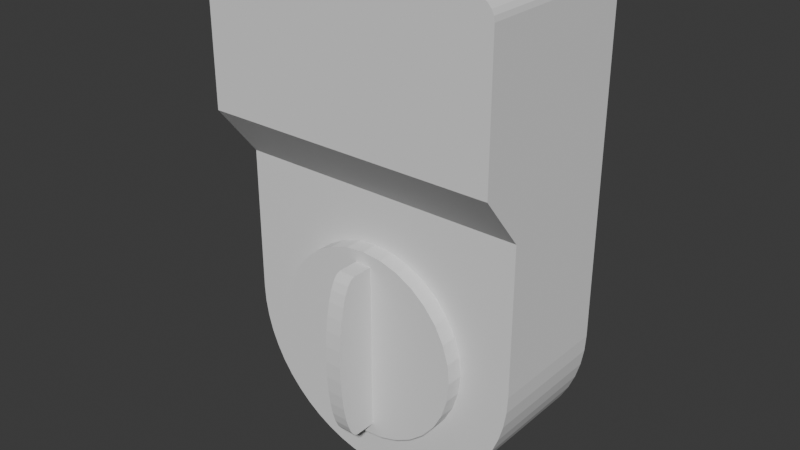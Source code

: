 # Source: untitled.blend  (saved by Blender 4.2.66; exported with 4.5.12 LTS)
import bpy
from mathutils import Matrix  # noqa: F401  (used for matrix-valued properties, if any)

bpy.ops.wm.read_factory_settings(use_empty=True)
scene = bpy.context.scene
scene.name = 'Scene'

# ---- collections
col_collection = bpy.data.collections.new('Collection'); scene.collection.children.link(col_collection)

# ---- world
world_world = bpy.data.worlds.new('World'); scene.world = world_world
world_world.use_nodes = True; world_world.node_tree.nodes.clear()
_N = world_world.node_tree.nodes; _L = world_world.node_tree.links
n0 = _N.new('ShaderNodeOutputWorld'); n0.name = 'World Output'; n0.location = (300, 300)
n1 = _N.new('ShaderNodeBackground'); n1.name = 'Background'; n1.location = (10, 300)
n1.inputs[0].default_value = (0.05088, 0.05088, 0.05088, 1.0)
_L.new(n1.outputs[0], n0.inputs[0])
n0.is_active_output = True
world_world.color = (0.05088, 0.05088, 0.05088)
world_world.sun_shadow_jitter_overblur = 0.0

# ---- meshes
me_cylinder = bpy.data.meshes.new('Cylinder')
me_cylinder.from_pydata([(0.0, 1.0, -1.0), (0.0, 1.0, 1.0), (0.1951, 0.9808, -1.0), (0.1951, 0.9808, 1.0), (0.3827, 0.9239, -1.0), (0.3827, 0.9239, 1.0), (0.5556, 0.8315, -1.0), (0.5556, 0.8315, 1.0), (0.7071, 0.7071, -1.0), (0.7071, 0.7071, 1.0), (0.8315, 0.5556, -1.0), (0.8315, 0.5556, 1.0), (0.9239, 0.3827, -1.0), (0.9239, 0.3827, 1.0), (0.9808, 0.1951, -1.0), (0.9808, 0.1951, 1.0), (1.0, 0.0, -1.0), (1.0, 0.0, 1.0), (0.9808, -0.1951, -1.0), (0.9808, -0.1951, 1.0), (0.9239, -0.3827, -1.0), (0.9239, -0.3827, 1.0), (0.8315, -0.5556, -1.0), (0.8315, -0.5556, 1.0), (0.7071, -0.7071, -1.0), (0.7071, -0.7071, 1.0), (0.5556, -0.8315, -1.0), (0.5556, -0.8315, 1.0), (0.3827, -0.9239, -1.0), (0.3827, -0.9239, 1.0), (0.1951, -0.9808, -1.0), (0.1951, -0.9808, 1.0), (0.0, -1.0, -1.0), (0.0, -1.0, 1.0), (-0.1951, -0.9808, -1.0), (-0.1951, -0.9808, 1.0), (-0.3827, -0.9239, -1.0), (-0.3827, -0.9239, 1.0), (-0.5556, -0.8315, -1.0), (-0.5556, -0.8315, 1.0), (-0.7071, -0.7071, -1.0), (-0.7071, -0.7071, 1.0), (-0.8315, -0.5556, -1.0), (-0.8315, -0.5556, 1.0), (-0.9239, -0.3827, -1.0), (-0.9239, -0.3827, 1.0), (-0.9808, -0.1951, -1.0), (-0.9808, -0.1951, 1.0), (-1.0, 0.0, -1.0), (-1.0, 0.0, 1.0), (-0.9808, 0.1951, -1.0), (-0.9808, 0.1951, 1.0), (-0.9239, 0.3827, -1.0), (-0.9239, 0.3827, 1.0), (-0.8315, 0.5556, -1.0), (-0.8315, 0.5556, 1.0), (-0.7071, 0.7071, -1.0), (-0.7071, 0.7071, 1.0), (-0.5556, 0.8315, -1.0), (-0.5556, 0.8315, 1.0), (-0.3827, 0.9239, -1.0), (-0.3827, 0.9239, 1.0), (-0.1951, 0.9808, -1.0), (-0.1951, 0.9808, 1.0), (-1.522, 1.522, -16.0), (1.522, 1.522, -16.0), (-1.522, 1.522, -1.002), (-1.522, 2.065, 4.0), (1.522, 2.065, 4.0), (1.522, 1.522, -1.002), (-1.217, 3.696, 4.0), (-1.522, 3.478, 4.0), (-1.285, 3.69, 4.0), (-1.349, 3.674, 4.0), (-1.407, 3.648, 4.0), (-1.455, 3.614, 4.0), (-1.492, 3.573, 4.0), (-1.514, 3.527, 4.0), (-1.522, 3.478, -16.0), (-1.217, 3.696, -16.0), (-1.514, 3.527, -16.0), (-1.492, 3.573, -16.0), (-1.455, 3.614, -16.0), (-1.407, 3.648, -16.0), (-1.349, 3.674, -16.0), (-1.285, 3.69, -16.0), (1.522, 3.478, 4.0), (1.218, 3.696, 4.0), (1.514, 3.527, 4.0), (1.492, 3.573, 4.0), (1.455, 3.614, 4.0), (1.407, 3.648, 4.0), (1.35, 3.674, 4.0), (1.285, 3.69, 4.0), (1.218, 3.696, -16.0), (1.522, 3.478, -16.0), (1.285, 3.69, -16.0), (1.35, 3.674, -16.0), (1.407, 3.648, -16.0), (1.455, 3.614, -16.0), (1.492, 3.573, -16.0), (1.514, 3.527, -16.0), (-1.522, 1.522, -1.0), (-1.522, 1.522, -16.0), (1.522, 1.522, -1.0), (1.522, 1.522, -16.0), (-1.522, 0.00557, -1.0), (0.00557, -1.522, -1.0), (-1.512, -0.1654, -1.0), (-1.483, -0.3343, -1.0), (-1.436, -0.4989, -1.0), (-1.37, -0.6571, -1.0), (-1.288, -0.807, -1.0), (-1.189, -0.9467, -1.0), (-1.074, -1.074, -1.0), (-0.9467, -1.189, -1.0), (-0.807, -1.288, -1.0), (-0.6571, -1.37, -1.0), (-0.4989, -1.436, -1.0), (-0.3343, -1.483, -1.0), (-0.1654, -1.512, -1.0), (0.00557, -1.522, -16.0), (-1.522, 0.00557, -16.0), (-0.1654, -1.512, -16.0), (-0.3343, -1.483, -16.0), (-0.4989, -1.436, -16.0), (-0.6571, -1.37, -16.0), (-0.807, -1.288, -16.0), (-0.9467, -1.189, -16.0), (-1.074, -1.074, -16.0), (-1.189, -0.9467, -16.0), (-1.288, -0.807, -16.0), (-1.37, -0.6571, -16.0), (-1.436, -0.4989, -16.0), (-1.483, -0.3343, -16.0), (-1.512, -0.1654, -16.0), (0.00557, -1.522, -1.0), (1.522, -0.0001278, -1.0), (0.1753, -1.512, -1.0), (0.3429, -1.484, -1.0), (0.5063, -1.436, -1.0), (0.6634, -1.371, -1.0), (0.8122, -1.289, -1.0), (0.9509, -1.19, -1.0), (1.078, -1.076, -1.0), (1.191, -0.9488, -1.0), (1.289, -0.8097, -1.0), (1.372, -0.6603, -1.0), (1.437, -0.5027, -1.0), (1.484, -0.3387, -1.0), (1.512, -0.1705, -1.0), (1.522, -0.0001279, -16.0), (0.00557, -1.522, -16.0), (1.512, -0.1705, -16.0), (1.484, -0.3387, -16.0), (1.437, -0.5027, -16.0), (1.372, -0.6603, -16.0), (1.289, -0.8097, -16.0), (1.191, -0.9488, -16.0), (1.078, -1.076, -16.0), (0.9509, -1.19, -16.0), (0.8122, -1.289, -16.0), (0.6634, -1.371, -16.0), (0.5063, -1.436, -16.0), (0.3429, -1.484, -16.0), (0.1753, -1.512, -16.0), (-0.08696, -0.8696, 1.0), (-0.08696, 0.8696, 1.0), (0.08696, -0.8696, 1.0), (0.08696, 0.8696, 1.0), (-0.08696, -0.8696, 3.493), (-0.08696, 0.002569, 6.0), (-0.08696, -0.8528, 3.982), (-0.08696, -0.8032, 4.452), (-0.08696, -0.7226, 4.886), (-0.08696, -0.6141, 5.266), (-0.08696, -0.482, 5.577), (-0.08696, -0.3312, 5.809), (-0.08696, -0.1676, 5.952), (0.08696, 0.002569, 6.0), (0.08696, -0.8696, 3.493), (0.08696, -0.1676, 5.952), (0.08696, -0.3312, 5.809), (0.08696, -0.482, 5.577), (0.08696, -0.6141, 5.266), (0.08696, -0.7226, 4.886), (0.08696, -0.8032, 4.452), (0.08696, -0.8528, 3.982), (-0.08696, 0.002569, 6.0), (-0.08696, 0.8696, 3.492), (-0.08696, 0.1717, 5.952), (-0.08696, 0.3344, 5.809), (-0.08696, 0.4842, 5.577), (-0.08696, 0.6156, 5.265), (-0.08696, 0.7235, 4.885), (-0.08696, 0.8036, 4.452), (-0.08696, 0.8529, 3.981), (0.08696, 0.8696, 3.492), (0.08696, 0.002569, 6.0), (0.08696, 0.8529, 3.981), (0.08696, 0.8036, 4.452), (0.08696, 0.7235, 4.885), (0.08696, 0.6156, 5.265), (0.08696, 0.4842, 5.577), (0.08696, 0.3344, 5.809), (0.08696, 0.1717, 5.952)], [], [(0, 1, 3, 2), (2, 3, 5, 4), (4, 5, 7, 6), (6, 7, 9, 8), (8, 9, 11, 10), (10, 11, 13, 12), (12, 13, 15, 14), (14, 15, 17, 16), (16, 17, 19, 18), (18, 19, 21, 20), (20, 21, 23, 22), (22, 23, 25, 24), (24, 25, 27, 26), (26, 27, 29, 28), (28, 29, 31, 30), (30, 31, 33, 32), (32, 33, 35, 34), (34, 35, 37, 36), (36, 37, 39, 38), (38, 39, 41, 40), (40, 41, 43, 42), (42, 43, 45, 44), (44, 45, 47, 46), (46, 47, 49, 48), (48, 49, 51, 50), (50, 51, 53, 52), (52, 53, 55, 54), (54, 55, 57, 56), (56, 57, 59, 58), (58, 59, 61, 60), (3, 1, 63, 61, 59, 57, 55, 53, 51, 49, 47, 45, 43, 41, 39, 37, 35, 33, 31, 29, 27, 25, 23, 21, 19, 17, 15, 13, 11, 9, 7, 5), (60, 61, 63, 62), (62, 63, 1, 0), (0, 2, 4, 6, 8, 10, 12, 14, 16, 18, 20, 22, 24, 26, 28, 30, 32, 34, 36, 38, 40, 42, 44, 46, 48, 50, 52, 54, 56, 58, 60, 62), (66, 67, 71, 78, 64), (68, 86, 88, 89, 90, 91, 92, 93, 87, 70, 72, 73, 74, 75, 76, 77, 71, 67), (64, 78, 80, 81, 82, 83, 84, 85, 79, 94, 96, 97, 98, 99, 100, 101, 95, 65), (66, 69, 68, 67), (64, 65, 69, 66), (70, 79, 85, 72), (72, 85, 84, 73), (73, 84, 83, 74), (74, 83, 82, 75), (75, 82, 81, 76), (76, 81, 80, 77), (77, 80, 78, 71), (65, 95, 86, 68, 69), (94, 87, 93, 96), (96, 93, 92, 97), (97, 92, 91, 98), (98, 91, 90, 99), (99, 90, 89, 100), (100, 89, 88, 101), (101, 88, 86, 95), (94, 79, 70, 87), (121, 123, 124, 125, 126, 127, 128, 129, 130, 131, 132, 133, 134, 135, 122, 103, 105, 151, 153, 154, 155, 156, 157, 158, 159, 160, 161, 162, 163, 164, 165, 152), (136, 138, 139, 140, 141, 142, 143, 144, 145, 146, 147, 148, 149, 150, 137, 104, 102, 106, 108, 109, 110, 111, 112, 113, 114, 115, 116, 117, 118, 119, 120, 107), (106, 102, 103, 122), (105, 103, 102, 104), (121, 107, 120, 123), (123, 120, 119, 124), (124, 119, 118, 125), (125, 118, 117, 126), (126, 117, 116, 127), (127, 116, 115, 128), (128, 115, 114, 129), (129, 114, 113, 130), (130, 113, 112, 131), (131, 112, 111, 132), (132, 111, 110, 133), (133, 110, 109, 134), (134, 109, 108, 135), (135, 108, 106, 122), (151, 105, 104, 137), (136, 152, 165, 138), (138, 165, 164, 139), (139, 164, 163, 140), (140, 163, 162, 141), (141, 162, 161, 142), (142, 161, 160, 143), (143, 160, 159, 144), (144, 159, 158, 145), (145, 158, 157, 146), (146, 157, 156, 147), (147, 156, 155, 148), (148, 155, 154, 149), (149, 154, 153, 150), (150, 153, 151, 137), (121, 152, 136, 107), (170, 172, 173, 174, 175, 176, 177, 178, 171, 188, 190, 191, 192, 193, 194, 195, 196, 189, 167, 166), (166, 167, 169, 168), (168, 169, 197, 199, 200, 201, 202, 203, 204, 205, 198, 179, 181, 182, 183, 184, 185, 186, 187, 180), (179, 198, 188, 171), (170, 180, 187, 172), (172, 187, 186, 173), (173, 186, 185, 174), (174, 185, 184, 175), (175, 184, 183, 176), (176, 183, 182, 177), (177, 182, 181, 178), (178, 181, 179, 171), (166, 168, 180, 170), (197, 189, 196, 199), (199, 196, 195, 200), (200, 195, 194, 201), (201, 194, 193, 202), (202, 193, 192, 203), (203, 192, 191, 204), (204, 191, 190, 205), (205, 190, 188, 198), (169, 167, 189, 197)])
_uv = me_cylinder.uv_layers.new(name='UVMap')
_uv.uv.foreach_set('vector', [1.0, 0.5, 1.0, 1.0, 0.9688, 1.0, 0.9688, 0.5, 0.9688, 0.5, 0.9688, 1.0, 0.9375, 1.0, 0.9375, 0.5, 0.9375, 0.5, 0.9375, 1.0, 0.9062, 1.0, 0.9062, 0.5, 0.9062, 0.5, 0.9062, 1.0, 0.875, 1.0, 0.875, 0.5, 0.875, 0.5, 0.875, 1.0, 0.8438, 1.0, 0.8438, 0.5, 0.8438, 0.5, 0.8438, 1.0, 0.8125, 1.0, 0.8125, 0.5, 0.8125, 0.5, 0.8125, 1.0, 0.7812, 1.0, 0.7812, 0.5, 0.7812, 0.5, 0.7812, 1.0, 0.75, 1.0, 0.75, 0.5, 0.75, 0.5, 0.75, 1.0, 0.7188, 1.0, 0.7188, 0.5, 0.7188, 0.5, 0.7188, 1.0, 0.6875, 1.0, 0.6875, 0.5, 0.6875, 0.5, 0.6875, 1.0, 0.6562, 1.0, 0.6562, 0.5, 0.6562, 0.5, 0.6562, 1.0, 0.625, 1.0, 0.625, 0.5, 0.625, 0.5, 0.625, 1.0, 0.5938, 1.0, 0.5938, 0.5, 0.5938, 0.5, 0.5938, 1.0, 0.5625, 1.0, 0.5625, 0.5, 0.5625, 0.5, 0.5625, 1.0, 0.5312, 1.0, 0.5312, 0.5, 0.5312, 0.5, 0.5312, 1.0, 0.5, 1.0, 0.5, 0.5, 0.5, 0.5, 0.5, 1.0, 0.4688, 1.0, 0.4688, 0.5, 0.4688, 0.5, 0.4688, 1.0, 0.4375, 1.0, 0.4375, 0.5, 0.4375, 0.5, 0.4375, 1.0, 0.4062, 1.0, 0.4062, 0.5, 0.4062, 0.5, 0.4062, 1.0, 0.375, 1.0, 0.375, 0.5, 0.375, 0.5, 0.375, 1.0, 0.3438, 1.0, 0.3438, 0.5, 0.3438, 0.5, 0.3438, 1.0, 0.3125, 1.0, 0.3125, 0.5, 0.3125, 0.5, 0.3125, 1.0, 0.2812, 1.0, 0.2812, 0.5, 0.2812, 0.5, 0.2812, 1.0, 0.25, 1.0, 0.25, 0.5, 0.25, 0.5, 0.25, 1.0, 0.2188, 1.0, 0.2188, 0.5, 0.2188, 0.5, 0.2188, 1.0, 0.1875, 1.0, 0.1875, 0.5, 0.1875, 0.5, 0.1875, 1.0, 0.1562, 1.0, 0.1562, 0.5, 0.1562, 0.5, 0.1562, 1.0, 0.125, 1.0, 0.125, 0.5, 0.125, 0.5, 0.125, 1.0, 0.09375, 1.0, 0.09375, 0.5, 0.09375, 0.5, 0.09375, 1.0, 0.0625, 1.0, 0.0625, 0.5, 0.2968, 0.4854, 0.25, 0.49, 0.2032, 0.4854, 0.1582, 0.4717, 0.1167, 0.4496, 0.08029, 0.4197, 0.05045, 0.3833, 0.02827, 0.3418, 0.01461, 0.2968, 0.01, 0.25, 0.01461, 0.2032, 0.02827, 0.1582, 0.05045, 0.1167, 0.08029, 0.08029, 0.1167, 0.05045, 0.1582, 0.02827, 0.2032, 0.01461, 0.25, 0.01, 0.2968, 0.01461, 0.3418, 0.02827, 0.3833, 0.05045, 0.4197, 0.08029, 0.4496, 0.1167, 0.4717, 0.1582, 0.4854, 0.2032, 0.49, 0.25, 0.4854, 0.2968, 0.4717, 0.3418, 0.4496, 0.3833, 0.4197, 0.4197, 0.3833, 0.4496, 0.3418, 0.4717, 0.0625, 0.5, 0.0625, 1.0, 0.03125, 1.0, 0.03125, 0.5, 0.03125, 0.5, 0.03125, 1.0, 0.0, 1.0, 0.0, 0.5, 0.75, 0.49, 0.7968, 0.4854, 0.8418, 0.4717, 0.8833, 0.4496, 0.9197, 0.4197, 0.9496, 0.3833, 0.9717, 0.3418, 0.9854, 0.2968, 0.99, 0.25, 0.9854, 0.2032, 0.9717, 0.1582, 0.9496, 0.1167, 0.9197, 0.08029, 0.8833, 0.05045, 0.8418, 0.02827, 0.7968, 0.01461, 0.75, 0.01, 0.7032, 0.01461, 0.6582, 0.02827, 0.6167, 0.05045, 0.5803, 0.08029, 0.5504, 0.1167, 0.5283, 0.1582, 0.5146, 0.2032, 0.51, 0.25, 0.5146, 0.2968, 0.5283, 0.3418, 0.5504, 0.3833, 0.5803, 0.4197, 0.6167, 0.4496, 0.6582, 0.4717, 0.7032, 0.4854, 0.375, 0.06252, 0.4375, 0.0, 0.6, 0.0, 0.6, 0.25, 0.375, 0.25, 0.4375, 0.75, 0.6, 0.75, 0.6056, 0.7506, 0.6109, 0.7525, 0.6156, 0.7554, 0.6196, 0.7594, 0.6225, 0.7641, 0.6244, 0.7694, 0.625, 0.775, 0.625, 0.975, 0.6244, 0.9806, 0.6225, 0.9858, 0.6195, 0.9906, 0.6156, 0.9945, 0.6108, 0.9975, 0.6056, 0.9994, 0.6, 1.0, 0.4375, 1.0, 0.375, 0.25, 0.6, 0.25, 0.6056, 0.2506, 0.6108, 0.2525, 0.6156, 0.2555, 0.6195, 0.2594, 0.6225, 0.2642, 0.6244, 0.2694, 0.625, 0.275, 0.625, 0.475, 0.6244, 0.4806, 0.6225, 0.4859, 0.6196, 0.4906, 0.6156, 0.4946, 0.6109, 0.4975, 0.6056, 0.4994, 0.6, 0.5, 0.375, 0.5, 0.125, 0.6875, 0.375, 0.6875, 0.375, 0.75, 0.125, 0.75, 0.125, 0.5, 0.375, 0.5, 0.375, 0.6875, 0.125, 0.6875, 0.85, 0.75, 0.85, 0.5, 0.8556, 0.5, 0.8556, 0.75, 0.8556, 0.75, 0.8556, 0.5, 0.8608, 0.5, 0.8608, 0.75, 0.8608, 0.75, 0.8608, 0.5, 0.875, 0.5, 0.875, 0.75, 0.625, 0.0, 0.625, 0.25, 0.6156, 0.25, 0.6156, 0.0, 0.6156, 0.0, 0.6156, 0.25, 0.6108, 0.25, 0.6108, 0.0, 0.6108, 0.0, 0.6108, 0.25, 0.6056, 0.25, 0.6056, 0.0, 0.6056, 0.0, 0.6056, 0.25, 0.6, 0.25, 0.6, 0.0, 0.375, 0.5, 0.6, 0.5, 0.6, 0.75, 0.4375, 0.75, 0.375, 0.6875, 0.65, 0.5, 0.65, 0.75, 0.6444, 0.75, 0.6444, 0.5, 0.6444, 0.5, 0.6444, 0.75, 0.6391, 0.75, 0.6391, 0.5, 0.6391, 0.5, 0.6391, 0.75, 0.6344, 0.75, 0.6344, 0.5, 0.6344, 0.5, 0.6344, 0.75, 0.6156, 0.75, 0.6156, 0.5, 0.6156, 0.5, 0.6156, 0.75, 0.6109, 0.75, 0.6109, 0.5, 0.6109, 0.5, 0.6109, 0.75, 0.6056, 0.75, 0.6056, 0.5, 0.6056, 0.5, 0.6056, 0.75, 0.6, 0.75, 0.6, 0.5, 0.65, 0.5, 0.85, 0.5, 0.85, 0.75, 0.65, 0.75, 0.375, 0.3755, 0.3758, 0.3614, 0.3781, 0.3475, 0.382, 0.334, 0.3874, 0.321, 0.3942, 0.3087, 0.4024, 0.2972, 0.4117, 0.2867, 0.4222, 0.2774, 0.4337, 0.2692, 0.446, 0.2624, 0.459, 0.257, 0.4725, 0.2531, 0.4864, 0.2508, 0.5005, 0.25, 0.625, 0.25, 0.625, 0.5, 0.5, 0.5, 0.486, 0.4992, 0.4722, 0.4969, 0.4587, 0.493, 0.4458, 0.4877, 0.4335, 0.4809, 0.4221, 0.4728, 0.4116, 0.4635, 0.4023, 0.4531, 0.3942, 0.4417, 0.3874, 0.4295, 0.382, 0.4166, 0.3781, 0.4032, 0.3758, 0.3894, 0.375, 0.3755, 0.375, 0.8745, 0.3758, 0.8606, 0.3781, 0.8468, 0.382, 0.8334, 0.3874, 0.8205, 0.3942, 0.8083, 0.4023, 0.7969, 0.4116, 0.7865, 0.4221, 0.7772, 0.4335, 0.7691, 0.4458, 0.7623, 0.4587, 0.757, 0.4722, 0.7531, 0.486, 0.7508, 0.5, 0.75, 0.625, 0.75, 0.625, 1.0, 0.5005, 1.0, 0.4864, 0.9992, 0.4725, 0.9969, 0.459, 0.993, 0.446, 0.9876, 0.4337, 0.9808, 0.4222, 0.9726, 0.4117, 0.9633, 0.4024, 0.9528, 0.3942, 0.9413, 0.3874, 0.929, 0.382, 0.916, 0.3781, 0.9025, 0.3758, 0.8886, 0.375, 0.8745, 0.5005, 0.0, 0.625, 0.0, 0.625, 0.25, 0.5005, 0.25, 0.625, 0.5, 0.875, 0.5, 0.875, 0.75, 0.625, 0.75, 0.2505, 0.5, 0.2505, 0.75, 0.2364, 0.75, 0.2364, 0.5, 0.2364, 0.5, 0.2364, 0.75, 0.2225, 0.75, 0.2225, 0.5, 0.2225, 0.5, 0.2225, 0.75, 0.209, 0.75, 0.209, 0.5, 0.209, 0.5, 0.209, 0.75, 0.196, 0.75, 0.196, 0.5, 0.196, 0.5, 0.196, 0.75, 0.1837, 0.75, 0.1837, 0.5, 0.1837, 0.5, 0.1837, 0.75, 0.1722, 0.75, 0.1722, 0.5, 0.1722, 0.5, 0.1722, 0.75, 0.125, 0.75, 0.125, 0.5, 0.375, 0.25, 0.375, 0.0, 0.4222, 0.0, 0.4222, 0.25, 0.4222, 0.25, 0.4222, 0.0, 0.4337, 0.0, 0.4337, 0.25, 0.4337, 0.25, 0.4337, 0.0, 0.446, 0.0, 0.446, 0.25, 0.446, 0.25, 0.446, 0.0, 0.459, 0.0, 0.459, 0.25, 0.459, 0.25, 0.459, 0.0, 0.4725, 0.0, 0.4725, 0.25, 0.4725, 0.25, 0.4725, 0.0, 0.4864, 0.0, 0.4864, 0.25, 0.4864, 0.25, 0.4864, 0.0, 0.5005, 0.0, 0.5005, 0.25, 0.5, 0.5, 0.625, 0.5, 0.625, 0.75, 0.5, 0.75, 0.2505, 0.75, 0.2505, 0.5, 0.2644, 0.5, 0.2644, 0.75, 0.2644, 0.75, 0.2644, 0.5, 0.2782, 0.5, 0.2782, 0.75, 0.2782, 0.75, 0.2782, 0.5, 0.2916, 0.5, 0.2916, 0.75, 0.2916, 0.75, 0.2916, 0.5, 0.3045, 0.5, 0.3045, 0.75, 0.3045, 0.75, 0.3045, 0.5, 0.3167, 0.5, 0.3167, 0.75, 0.3167, 0.75, 0.3167, 0.5, 0.3281, 0.5, 0.3281, 0.75, 0.3281, 0.75, 0.3281, 0.5, 0.375, 0.5, 0.375, 0.75, 0.375, 0.75, 0.375, 0.5, 0.4221, 0.5, 0.4221, 0.75, 0.4221, 0.75, 0.4221, 0.5, 0.4335, 0.5, 0.4335, 0.75, 0.4335, 0.75, 0.4335, 0.5, 0.4458, 0.5, 0.4458, 0.75, 0.4458, 0.75, 0.4458, 0.5, 0.4587, 0.5, 0.4587, 0.75, 0.4587, 0.75, 0.4587, 0.5, 0.4722, 0.5, 0.4722, 0.75, 0.4722, 0.75, 0.4722, 0.5, 0.486, 0.5, 0.486, 0.75, 0.486, 0.75, 0.486, 0.5, 0.5, 0.5, 0.5, 0.75, 0.2505, 0.5, 0.2505, 0.5, 0.2505, 0.75, 0.2505, 0.75, 0.375, 0.1254, 0.3774, 0.1009, 0.3845, 0.07739, 0.3961, 0.05572, 0.4117, 0.03672, 0.4307, 0.02113, 0.4524, 0.009543, 0.4759, 0.002409, 0.5004, 0.0, 0.5004, 0.0, 0.5247, 0.00241, 0.5481, 0.009547, 0.5696, 0.02114, 0.5885, 0.03673, 0.604, 0.05574, 0.6155, 0.07742, 0.6226, 0.1009, 0.625, 0.1254, 0.625, 0.25, 0.375, 0.25, 0.375, 0.25, 0.625, 0.25, 0.625, 0.5, 0.375, 0.5, 0.375, 0.5, 0.625, 0.5, 0.625, 0.6246, 0.6226, 0.6491, 0.6155, 0.6726, 0.604, 0.6943, 0.5885, 0.7133, 0.5696, 0.7289, 0.5481, 0.7405, 0.5247, 0.7476, 0.5004, 0.75, 0.5004, 0.75, 0.4759, 0.7476, 0.4524, 0.7405, 0.4307, 0.7289, 0.4117, 0.7133, 0.3961, 0.6943, 0.3845, 0.6726, 0.3774, 0.6491, 0.375, 0.6246, 0.5004, 0.75, 0.5004, 0.75, 0.5004, 1.0, 0.5004, 1.0, 0.125, 0.6246, 0.375, 0.6246, 0.375, 0.6491, 0.125, 0.6491, 0.125, 0.6491, 0.375, 0.6491, 0.375, 0.6726, 0.125, 0.6726, 0.125, 0.6726, 0.375, 0.6726, 0.375, 0.6943, 0.125, 0.6943, 0.125, 0.6943, 0.375, 0.6943, 0.375, 0.75, 0.125, 0.75, 0.375, 1.0, 0.375, 0.75, 0.4307, 0.75, 0.4307, 1.0, 0.4307, 1.0, 0.4307, 0.75, 0.4524, 0.75, 0.4524, 1.0, 0.4524, 1.0, 0.4524, 0.75, 0.4759, 0.75, 0.4759, 1.0, 0.4759, 1.0, 0.4759, 0.75, 0.5004, 0.75, 0.5004, 1.0, 0.125, 0.5, 0.375, 0.5, 0.375, 0.6246, 0.125, 0.6246, 0.625, 0.6246, 0.875, 0.6246, 0.875, 0.6491, 0.625, 0.6491, 0.625, 0.6491, 0.875, 0.6491, 0.875, 0.6726, 0.625, 0.6726, 0.625, 0.6726, 0.875, 0.6726, 0.875, 0.6943, 0.625, 0.6943, 0.625, 0.6943, 0.875, 0.6943, 0.875, 0.75, 0.625, 0.75, 0.625, 0.75, 0.625, 1.0, 0.5696, 1.0, 0.5696, 0.75, 0.5696, 0.75, 0.5696, 1.0, 0.5481, 1.0, 0.5481, 0.75, 0.5481, 0.75, 0.5481, 1.0, 0.5247, 1.0, 0.5247, 0.75, 0.5247, 0.75, 0.5247, 1.0, 0.5004, 1.0, 0.5004, 0.75, 0.625, 0.5, 0.875, 0.5, 0.875, 0.6246, 0.625, 0.6246])
me_cylinder.update()

# ---- curves / text
txt_text = bpy.data.curves.new('Text', 'FONT')
txt_text.dimensions = '2D'
txt_text.body = 'Text'

# ---- objects
ob_cylinder = bpy.data.objects.new('Cylinder', me_cylinder)
ob_text = bpy.data.objects.new('Text', txt_text)

# ---- transforms, parenting, visibility, modifiers, constraints
ob_cylinder.location = (0.0, -3.4, 7.175)
ob_cylinder.rotation_euler = (1.571, 0.0, 0.0)
ob_cylinder.scale = (4.6, 4.6, 0.4)
ob_text.location = (0.0, 0.0, 0.0)

# ---- collection membership
col_collection.objects.link(ob_cylinder)
col_collection.objects.link(ob_text)

# ---- scene / render settings (as saved in the file)
scene.frame_start = 1; scene.frame_end = 250; scene.frame_set(1)
scene.render.engine = 'BLENDER_EEVEE_NEXT'
bpy.context.view_layer.update()

# ---- added for rendering (the .blend has no active camera and no usable light): camera, sun
cam_auto = bpy.data.cameras.new('AutoCamera')
cam_auto.lens = 50.0
cam_auto.sensor_width = 36.0
cam_auto.clip_end = 1000.0
ob_auto_camera = bpy.data.objects.new('AutoCamera', cam_auto)
scene.collection.objects.link(ob_auto_camera)
ob_auto_camera.location = (27.0995, -33.9194, 33.7673)
ob_auto_camera.rotation_euler = (1.09748, -7.21219e-08, 0.694738)
scene.camera = ob_auto_camera
light_auto_sun = bpy.data.lights.new('AutoSun', 'SUN')
light_auto_sun.energy = 3.0
light_auto_sun.angle = 0.0523599
ob_auto_sun = bpy.data.objects.new('AutoSun', light_auto_sun)
scene.collection.objects.link(ob_auto_sun)
ob_auto_sun.rotation_euler = (0.872665, 0.174533, 0.523599)
bpy.context.view_layer.update()
